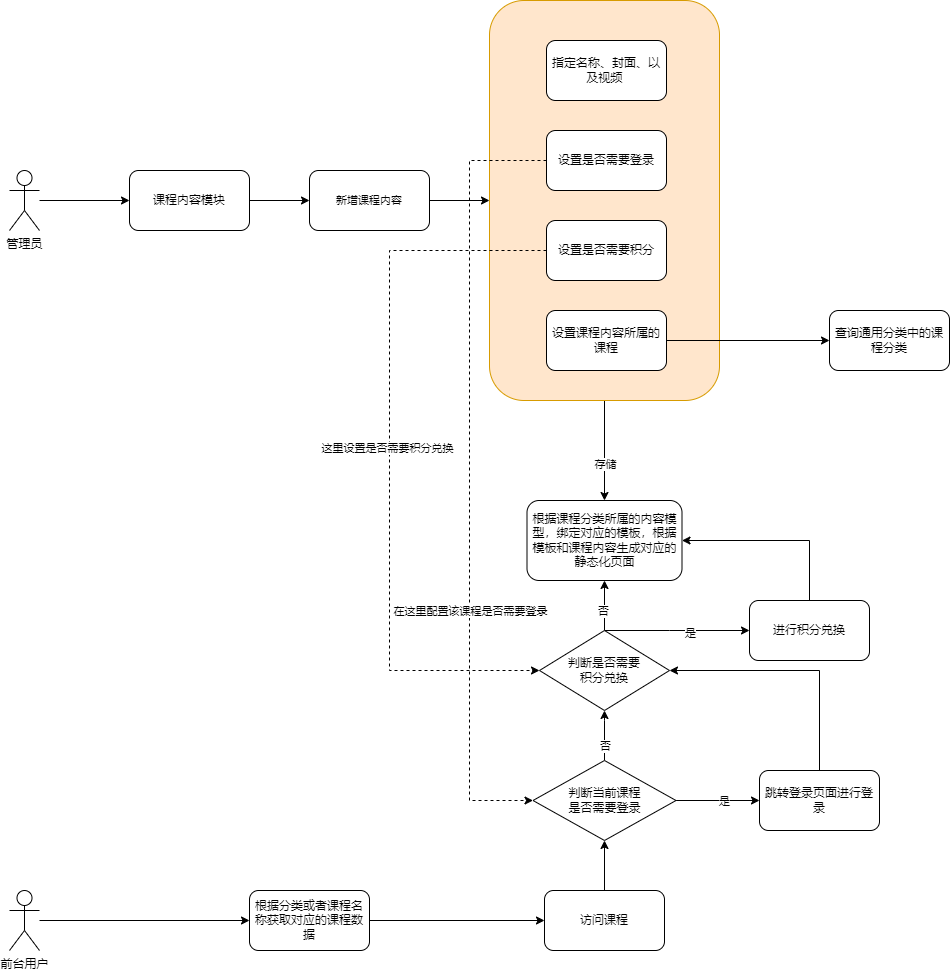

The diagram above was exported from draw.io. Its source (the exported page's mxGraphModel, read from the mxfile embedded in the PNG):
<mxGraphModel dx="1038" dy="649" grid="1" gridSize="10" guides="1" tooltips="1" connect="1" arrows="1" fold="1" page="1" pageScale="1" pageWidth="827" pageHeight="1169" math="0" shadow="0">
  <root>
    <mxCell id="0" />
    <mxCell id="1" parent="0" />
    <mxCell id="9zr5acRvaYsuD86IEDDM-27" style="edgeStyle=orthogonalEdgeStyle;rounded=0;orthogonalLoop=1;jettySize=auto;html=1;" parent="1" source="9zr5acRvaYsuD86IEDDM-15" target="9zr5acRvaYsuD86IEDDM-26" edge="1">
      <mxGeometry relative="1" as="geometry" />
    </mxCell>
    <mxCell id="9zr5acRvaYsuD86IEDDM-28" value="存储" style="edgeLabel;html=1;align=center;verticalAlign=middle;resizable=0;points=[];" parent="9zr5acRvaYsuD86IEDDM-27" vertex="1" connectable="0">
      <mxGeometry x="0.25" relative="1" as="geometry">
        <mxPoint as="offset" />
      </mxGeometry>
    </mxCell>
    <mxCell id="9zr5acRvaYsuD86IEDDM-15" value="" style="rounded=1;whiteSpace=wrap;html=1;fillColor=#ffe6cc;strokeColor=#d79b00;" parent="1" vertex="1">
      <mxGeometry x="490" y="200" width="230" height="400" as="geometry" />
    </mxCell>
    <mxCell id="9zr5acRvaYsuD86IEDDM-19" style="edgeStyle=orthogonalEdgeStyle;rounded=0;orthogonalLoop=1;jettySize=auto;html=1;entryX=0;entryY=0.5;entryDx=0;entryDy=0;" parent="1" source="9zr5acRvaYsuD86IEDDM-1" target="9zr5acRvaYsuD86IEDDM-18" edge="1">
      <mxGeometry relative="1" as="geometry" />
    </mxCell>
    <mxCell id="9zr5acRvaYsuD86IEDDM-1" value="课程内容模块" style="rounded=1;whiteSpace=wrap;html=1;" parent="1" vertex="1">
      <mxGeometry x="130" y="370" width="120" height="60" as="geometry" />
    </mxCell>
    <mxCell id="9zr5acRvaYsuD86IEDDM-3" style="edgeStyle=orthogonalEdgeStyle;rounded=0;orthogonalLoop=1;jettySize=auto;html=1;entryX=0;entryY=0.5;entryDx=0;entryDy=0;" parent="1" source="9zr5acRvaYsuD86IEDDM-2" target="9zr5acRvaYsuD86IEDDM-1" edge="1">
      <mxGeometry relative="1" as="geometry" />
    </mxCell>
    <mxCell id="9zr5acRvaYsuD86IEDDM-2" value="管理员" style="shape=umlActor;verticalLabelPosition=bottom;verticalAlign=top;html=1;outlineConnect=0;" parent="1" vertex="1">
      <mxGeometry x="10" y="370" width="30" height="60" as="geometry" />
    </mxCell>
    <mxCell id="9zr5acRvaYsuD86IEDDM-5" value="指定名称、封面、以及视频&amp;nbsp;" style="rounded=1;whiteSpace=wrap;html=1;" parent="1" vertex="1">
      <mxGeometry x="547" y="240" width="120" height="60" as="geometry" />
    </mxCell>
    <mxCell id="9zr5acRvaYsuD86IEDDM-50" style="edgeStyle=orthogonalEdgeStyle;rounded=0;orthogonalLoop=1;jettySize=auto;html=1;entryX=0;entryY=0.5;entryDx=0;entryDy=0;dashed=1;" parent="1" source="9zr5acRvaYsuD86IEDDM-8" target="9zr5acRvaYsuD86IEDDM-48" edge="1">
      <mxGeometry relative="1" as="geometry">
        <Array as="points">
          <mxPoint x="470" y="360" />
          <mxPoint x="470" y="1000" />
        </Array>
      </mxGeometry>
    </mxCell>
    <mxCell id="9zr5acRvaYsuD86IEDDM-52" value="在这里配置该课程是否需要登录" style="edgeLabel;html=1;align=center;verticalAlign=middle;resizable=0;points=[];" parent="9zr5acRvaYsuD86IEDDM-50" vertex="1" connectable="0">
      <mxGeometry x="0.2428" y="2" relative="1" as="geometry">
        <mxPoint x="-2" y="42" as="offset" />
      </mxGeometry>
    </mxCell>
    <mxCell id="9zr5acRvaYsuD86IEDDM-8" value="设置是否需要登录" style="rounded=1;whiteSpace=wrap;html=1;" parent="1" vertex="1">
      <mxGeometry x="547" y="330" width="120" height="60" as="geometry" />
    </mxCell>
    <mxCell id="Q1nE8knO_dcNhoD8DI5Z-1" style="edgeStyle=orthogonalEdgeStyle;rounded=0;orthogonalLoop=1;jettySize=auto;html=1;entryX=0;entryY=0.5;entryDx=0;entryDy=0;dashed=1;" parent="1" source="9zr5acRvaYsuD86IEDDM-10" target="9zr5acRvaYsuD86IEDDM-47" edge="1">
      <mxGeometry relative="1" as="geometry">
        <mxPoint x="420" y="690" as="targetPoint" />
        <Array as="points">
          <mxPoint x="390" y="450" />
          <mxPoint x="390" y="870" />
        </Array>
      </mxGeometry>
    </mxCell>
    <mxCell id="Q1nE8knO_dcNhoD8DI5Z-2" value="这里设置是否需要积分兑换" style="edgeLabel;html=1;align=center;verticalAlign=middle;resizable=0;points=[];" parent="Q1nE8knO_dcNhoD8DI5Z-1" vertex="1" connectable="0">
      <mxGeometry x="-0.0261" y="-3" relative="1" as="geometry">
        <mxPoint as="offset" />
      </mxGeometry>
    </mxCell>
    <mxCell id="9zr5acRvaYsuD86IEDDM-10" value="设置是否需要积分" style="rounded=1;whiteSpace=wrap;html=1;" parent="1" vertex="1">
      <mxGeometry x="547" y="420" width="120" height="60" as="geometry" />
    </mxCell>
    <mxCell id="9zr5acRvaYsuD86IEDDM-20" style="edgeStyle=orthogonalEdgeStyle;rounded=0;orthogonalLoop=1;jettySize=auto;html=1;entryX=0;entryY=0.5;entryDx=0;entryDy=0;" parent="1" source="9zr5acRvaYsuD86IEDDM-18" target="9zr5acRvaYsuD86IEDDM-15" edge="1">
      <mxGeometry relative="1" as="geometry" />
    </mxCell>
    <mxCell id="9zr5acRvaYsuD86IEDDM-18" value="&lt;span style=&quot;font-size: 11px; background-color: rgb(255, 255, 255);&quot;&gt;新增课程内容&lt;/span&gt;" style="rounded=1;whiteSpace=wrap;html=1;" parent="1" vertex="1">
      <mxGeometry x="310" y="370" width="120" height="60" as="geometry" />
    </mxCell>
    <mxCell id="9zr5acRvaYsuD86IEDDM-26" value="根据课程分类所属的内容模型，绑定对应的模板，根据模板和课程内容生成对应的静态化页面" style="rounded=1;whiteSpace=wrap;html=1;" parent="1" vertex="1">
      <mxGeometry x="527.5" y="700" width="155" height="80" as="geometry" />
    </mxCell>
    <mxCell id="9zr5acRvaYsuD86IEDDM-35" style="edgeStyle=orthogonalEdgeStyle;rounded=0;orthogonalLoop=1;jettySize=auto;html=1;" parent="1" source="9zr5acRvaYsuD86IEDDM-29" target="9zr5acRvaYsuD86IEDDM-34" edge="1">
      <mxGeometry relative="1" as="geometry" />
    </mxCell>
    <mxCell id="9zr5acRvaYsuD86IEDDM-29" value="前台用户" style="shape=umlActor;verticalLabelPosition=bottom;verticalAlign=top;html=1;outlineConnect=0;" parent="1" vertex="1">
      <mxGeometry x="10" y="1090" width="30" height="60" as="geometry" />
    </mxCell>
    <mxCell id="9zr5acRvaYsuD86IEDDM-45" style="edgeStyle=orthogonalEdgeStyle;rounded=0;orthogonalLoop=1;jettySize=auto;html=1;" parent="1" source="9zr5acRvaYsuD86IEDDM-30" target="9zr5acRvaYsuD86IEDDM-43" edge="1">
      <mxGeometry relative="1" as="geometry" />
    </mxCell>
    <mxCell id="9zr5acRvaYsuD86IEDDM-30" value="设置课程内容所属的课程" style="rounded=1;whiteSpace=wrap;html=1;" parent="1" vertex="1">
      <mxGeometry x="547" y="510" width="120" height="60" as="geometry" />
    </mxCell>
    <mxCell id="9zr5acRvaYsuD86IEDDM-36" style="edgeStyle=orthogonalEdgeStyle;rounded=0;orthogonalLoop=1;jettySize=auto;html=1;entryX=0;entryY=0.5;entryDx=0;entryDy=0;" parent="1" source="9zr5acRvaYsuD86IEDDM-34" target="9zr5acRvaYsuD86IEDDM-37" edge="1">
      <mxGeometry relative="1" as="geometry">
        <mxPoint x="370" y="1120" as="targetPoint" />
      </mxGeometry>
    </mxCell>
    <mxCell id="9zr5acRvaYsuD86IEDDM-34" value="根据分类或者课程名称获取对应的课程数据" style="rounded=1;whiteSpace=wrap;html=1;" parent="1" vertex="1">
      <mxGeometry x="250" y="1090" width="120" height="60" as="geometry" />
    </mxCell>
    <mxCell id="9zr5acRvaYsuD86IEDDM-49" style="edgeStyle=orthogonalEdgeStyle;rounded=0;orthogonalLoop=1;jettySize=auto;html=1;entryX=0.5;entryY=1;entryDx=0;entryDy=0;" parent="1" source="9zr5acRvaYsuD86IEDDM-37" target="9zr5acRvaYsuD86IEDDM-48" edge="1">
      <mxGeometry relative="1" as="geometry" />
    </mxCell>
    <mxCell id="9zr5acRvaYsuD86IEDDM-37" value="访问课程" style="rounded=1;whiteSpace=wrap;html=1;" parent="1" vertex="1">
      <mxGeometry x="545" y="1090" width="120" height="60" as="geometry" />
    </mxCell>
    <mxCell id="9zr5acRvaYsuD86IEDDM-43" value="查询通用分类中的课程分类" style="rounded=1;whiteSpace=wrap;html=1;" parent="1" vertex="1">
      <mxGeometry x="830" y="510" width="120" height="60" as="geometry" />
    </mxCell>
    <mxCell id="9zr5acRvaYsuD86IEDDM-54" style="edgeStyle=orthogonalEdgeStyle;rounded=0;orthogonalLoop=1;jettySize=auto;html=1;entryX=0.5;entryY=1;entryDx=0;entryDy=0;" parent="1" source="9zr5acRvaYsuD86IEDDM-47" target="9zr5acRvaYsuD86IEDDM-26" edge="1">
      <mxGeometry relative="1" as="geometry" />
    </mxCell>
    <mxCell id="9zr5acRvaYsuD86IEDDM-64" value="否" style="edgeLabel;html=1;align=center;verticalAlign=middle;resizable=0;points=[];" parent="9zr5acRvaYsuD86IEDDM-54" vertex="1" connectable="0">
      <mxGeometry x="-0.22" y="2" relative="1" as="geometry">
        <mxPoint as="offset" />
      </mxGeometry>
    </mxCell>
    <mxCell id="9zr5acRvaYsuD86IEDDM-69" style="edgeStyle=orthogonalEdgeStyle;rounded=0;orthogonalLoop=1;jettySize=auto;html=1;entryX=0;entryY=0.5;entryDx=0;entryDy=0;exitX=0.5;exitY=0;exitDx=0;exitDy=0;" parent="1" source="9zr5acRvaYsuD86IEDDM-47" target="9zr5acRvaYsuD86IEDDM-66" edge="1">
      <mxGeometry relative="1" as="geometry">
        <Array as="points">
          <mxPoint x="670" y="830" />
          <mxPoint x="670" y="830" />
        </Array>
      </mxGeometry>
    </mxCell>
    <mxCell id="9zr5acRvaYsuD86IEDDM-71" value="是" style="edgeLabel;html=1;align=center;verticalAlign=middle;resizable=0;points=[];" parent="9zr5acRvaYsuD86IEDDM-69" vertex="1" connectable="0">
      <mxGeometry x="0.1724" y="-2" relative="1" as="geometry">
        <mxPoint as="offset" />
      </mxGeometry>
    </mxCell>
    <mxCell id="9zr5acRvaYsuD86IEDDM-47" value="判断是否需要&lt;br&gt;积分兑换" style="rhombus;whiteSpace=wrap;html=1;" parent="1" vertex="1">
      <mxGeometry x="540" y="830" width="130" height="80" as="geometry" />
    </mxCell>
    <mxCell id="9zr5acRvaYsuD86IEDDM-58" style="edgeStyle=orthogonalEdgeStyle;rounded=0;orthogonalLoop=1;jettySize=auto;html=1;entryX=0.5;entryY=1;entryDx=0;entryDy=0;exitX=0.5;exitY=0;exitDx=0;exitDy=0;" parent="1" source="9zr5acRvaYsuD86IEDDM-48" target="9zr5acRvaYsuD86IEDDM-47" edge="1">
      <mxGeometry relative="1" as="geometry">
        <Array as="points">
          <mxPoint x="605" y="920" />
          <mxPoint x="605" y="920" />
        </Array>
      </mxGeometry>
    </mxCell>
    <mxCell id="9zr5acRvaYsuD86IEDDM-59" value="否" style="edgeLabel;html=1;align=center;verticalAlign=middle;resizable=0;points=[];" parent="9zr5acRvaYsuD86IEDDM-58" vertex="1" connectable="0">
      <mxGeometry x="-0.0261" y="2" relative="1" as="geometry">
        <mxPoint x="2" y="9" as="offset" />
      </mxGeometry>
    </mxCell>
    <mxCell id="9zr5acRvaYsuD86IEDDM-60" style="edgeStyle=orthogonalEdgeStyle;rounded=0;orthogonalLoop=1;jettySize=auto;html=1;" parent="1" source="9zr5acRvaYsuD86IEDDM-48" target="9zr5acRvaYsuD86IEDDM-57" edge="1">
      <mxGeometry relative="1" as="geometry" />
    </mxCell>
    <mxCell id="9zr5acRvaYsuD86IEDDM-61" value="是" style="edgeLabel;html=1;align=center;verticalAlign=middle;resizable=0;points=[];" parent="9zr5acRvaYsuD86IEDDM-60" vertex="1" connectable="0">
      <mxGeometry x="0.127" relative="1" as="geometry">
        <mxPoint x="1" as="offset" />
      </mxGeometry>
    </mxCell>
    <mxCell id="9zr5acRvaYsuD86IEDDM-48" value="判断当前课程&lt;br&gt;是否需要登录" style="rhombus;whiteSpace=wrap;html=1;" parent="1" vertex="1">
      <mxGeometry x="533.5" y="960" width="143" height="80" as="geometry" />
    </mxCell>
    <mxCell id="9zr5acRvaYsuD86IEDDM-62" style="edgeStyle=orthogonalEdgeStyle;rounded=0;orthogonalLoop=1;jettySize=auto;html=1;entryX=1;entryY=0.5;entryDx=0;entryDy=0;" parent="1" source="9zr5acRvaYsuD86IEDDM-57" target="9zr5acRvaYsuD86IEDDM-47" edge="1">
      <mxGeometry relative="1" as="geometry">
        <Array as="points">
          <mxPoint x="820" y="870" />
        </Array>
      </mxGeometry>
    </mxCell>
    <mxCell id="9zr5acRvaYsuD86IEDDM-57" value="跳转登录页面进行登录" style="rounded=1;whiteSpace=wrap;html=1;" parent="1" vertex="1">
      <mxGeometry x="760" y="970" width="120" height="60" as="geometry" />
    </mxCell>
    <mxCell id="9zr5acRvaYsuD86IEDDM-70" style="edgeStyle=orthogonalEdgeStyle;rounded=0;orthogonalLoop=1;jettySize=auto;html=1;exitX=0.5;exitY=0;exitDx=0;exitDy=0;entryX=1;entryY=0.5;entryDx=0;entryDy=0;" parent="1" source="9zr5acRvaYsuD86IEDDM-66" target="9zr5acRvaYsuD86IEDDM-26" edge="1">
      <mxGeometry relative="1" as="geometry" />
    </mxCell>
    <mxCell id="9zr5acRvaYsuD86IEDDM-66" value="进行积分兑换" style="rounded=1;whiteSpace=wrap;html=1;" parent="1" vertex="1">
      <mxGeometry x="750" y="800" width="120" height="60" as="geometry" />
    </mxCell>
  </root>
</mxGraphModel>